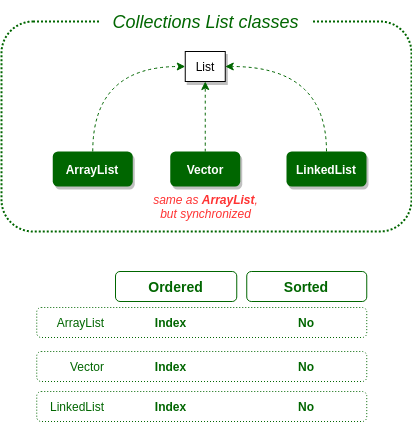

The diagram above was exported from draw.io. Its source (the exported page's mxGraphModel, read from the mxfile embedded in the PNG):
<mxGraphModel dx="798" dy="462" grid="1" gridSize="10" guides="1" tooltips="1" connect="1" arrows="1" fold="1" page="1" pageScale="1" pageWidth="850" pageHeight="1100" math="0" shadow="0">
  <root>
    <mxCell id="0" />
    <mxCell id="1" parent="0" />
    <mxCell id="ofrMqIZAIy42DzQxRxl0-1" value="" style="rounded=1;whiteSpace=wrap;html=1;strokeColor=#006600;fillColor=none;fontColor=#006600;align=left;dashed=1;dashPattern=1 2;" parent="1" vertex="1">
      <mxGeometry x="95.25" y="316" width="330" height="30" as="geometry" />
    </mxCell>
    <mxCell id="ofrMqIZAIy42DzQxRxl0-2" value="" style="rounded=1;whiteSpace=wrap;html=1;shadow=0;fontSize=22;dashed=1;dashPattern=1 1;strokeColor=#006600;strokeWidth=2;" parent="1" vertex="1">
      <mxGeometry x="60" y="30" width="410" height="210" as="geometry" />
    </mxCell>
    <mxCell id="ofrMqIZAIy42DzQxRxl0-3" value="&lt;div&gt;&lt;span style=&quot;font-style: italic ; font-weight: 400 ; letter-spacing: normal ; text-indent: 0px ; text-transform: none ; word-spacing: 0px ; float: none ; display: inline&quot;&gt;&lt;font style=&quot;font-size: 18px&quot;&gt;&amp;nbsp;Collections List classes&amp;nbsp;&lt;/font&gt;&lt;/span&gt;&lt;/div&gt;" style="rounded=1;whiteSpace=wrap;html=1;shadow=0;dashed=1;dashPattern=1 1;labelBackgroundColor=none;strokeColor=none;strokeWidth=2;fillColor=#ffffff;fontFamily=Helvetica;fontSize=19;fontColor=#006600;verticalAlign=middle;align=center;" parent="1" vertex="1">
      <mxGeometry x="157.5" y="10" width="212.5" height="40" as="geometry" />
    </mxCell>
    <mxCell id="ofrMqIZAIy42DzQxRxl0-4" value="List" style="rounded=0;whiteSpace=wrap;html=1;shadow=1;" parent="1" vertex="1">
      <mxGeometry x="243.75" y="60" width="40" height="30" as="geometry" />
    </mxCell>
    <mxCell id="ofrMqIZAIy42DzQxRxl0-9" style="edgeStyle=orthogonalEdgeStyle;orthogonalLoop=1;jettySize=auto;html=1;entryX=0;entryY=0.5;entryDx=0;entryDy=0;dashed=1;strokeColor=#006600;fontColor=#663300;curved=1;exitX=0.5;exitY=0;exitDx=0;exitDy=0;" parent="1" source="ofrMqIZAIy42DzQxRxl0-10" target="ofrMqIZAIy42DzQxRxl0-4" edge="1">
      <mxGeometry relative="1" as="geometry" />
    </mxCell>
    <mxCell id="ofrMqIZAIy42DzQxRxl0-10" value="ArrayList" style="rounded=1;whiteSpace=wrap;html=1;strokeColor=none;fillColor=#006600;fontColor=#FFFFFF;fontStyle=1;shadow=1;" parent="1" vertex="1">
      <mxGeometry x="111.25" y="160" width="80" height="35" as="geometry" />
    </mxCell>
    <mxCell id="ofrMqIZAIy42DzQxRxl0-28" style="edgeStyle=orthogonalEdgeStyle;curved=1;orthogonalLoop=1;jettySize=auto;html=1;entryX=0.5;entryY=1;entryDx=0;entryDy=0;dashed=1;strokeColor=#006600;" parent="1" source="ofrMqIZAIy42DzQxRxl0-12" target="ofrMqIZAIy42DzQxRxl0-4" edge="1">
      <mxGeometry relative="1" as="geometry" />
    </mxCell>
    <mxCell id="ofrMqIZAIy42DzQxRxl0-12" value="Vector" style="rounded=1;whiteSpace=wrap;html=1;strokeColor=none;fillColor=#006600;fontColor=#FFFFFF;fontStyle=1;shadow=1;" parent="1" vertex="1">
      <mxGeometry x="228.75" y="160" width="70" height="35" as="geometry" />
    </mxCell>
    <mxCell id="ofrMqIZAIy42DzQxRxl0-13" style="edgeStyle=orthogonalEdgeStyle;orthogonalLoop=1;jettySize=auto;html=1;entryX=1;entryY=0.5;entryDx=0;entryDy=0;fontColor=#663300;dashed=1;strokeColor=#006600;exitX=0.5;exitY=0;exitDx=0;exitDy=0;curved=1;" parent="1" source="ofrMqIZAIy42DzQxRxl0-14" target="ofrMqIZAIy42DzQxRxl0-4" edge="1">
      <mxGeometry relative="1" as="geometry">
        <mxPoint x="385" y="237.5" as="targetPoint" />
      </mxGeometry>
    </mxCell>
    <mxCell id="ofrMqIZAIy42DzQxRxl0-14" value="LinkedList" style="rounded=1;whiteSpace=wrap;html=1;strokeColor=none;fillColor=#006600;fontColor=#FFFFFF;fontStyle=1;shadow=1;" parent="1" vertex="1">
      <mxGeometry x="345" y="160" width="80" height="35" as="geometry" />
    </mxCell>
    <mxCell id="ofrMqIZAIy42DzQxRxl0-15" value="ArrayList" style="text;html=1;align=right;verticalAlign=middle;resizable=0;points=[];autosize=1;fontColor=#006600;" parent="1" vertex="1">
      <mxGeometry x="104" y="321" width="60" height="20" as="geometry" />
    </mxCell>
    <mxCell id="ofrMqIZAIy42DzQxRxl0-16" value="&lt;span&gt;Index&lt;/span&gt;" style="rounded=0;whiteSpace=wrap;html=1;dashed=1;dashPattern=1 2;strokeColor=none;fillColor=none;fontColor=#006600;align=center;fontStyle=1" parent="1" vertex="1">
      <mxGeometry x="174" y="316" width="111.25" height="30" as="geometry" />
    </mxCell>
    <mxCell id="ofrMqIZAIy42DzQxRxl0-17" value="&lt;span&gt;No&lt;br&gt;&lt;/span&gt;" style="rounded=0;whiteSpace=wrap;html=1;dashed=1;dashPattern=1 2;strokeColor=none;fillColor=none;fontColor=#006600;align=center;fontStyle=1" parent="1" vertex="1">
      <mxGeometry x="305.25" y="316" width="120" height="30" as="geometry" />
    </mxCell>
    <mxCell id="ofrMqIZAIy42DzQxRxl0-21" value="" style="rounded=1;whiteSpace=wrap;html=1;strokeColor=#006600;fillColor=none;fontColor=#006600;align=left;dashed=1;dashPattern=1 2;" parent="1" vertex="1">
      <mxGeometry x="95.25" y="360" width="330" height="30" as="geometry" />
    </mxCell>
    <mxCell id="ofrMqIZAIy42DzQxRxl0-22" value="Vector" style="text;html=1;align=right;verticalAlign=middle;resizable=0;points=[];autosize=1;fontColor=#006600;" parent="1" vertex="1">
      <mxGeometry x="114" y="365" width="50" height="20" as="geometry" />
    </mxCell>
    <mxCell id="ofrMqIZAIy42DzQxRxl0-23" value="Index&lt;span&gt;&lt;br&gt;&lt;/span&gt;" style="rounded=0;whiteSpace=wrap;html=1;dashed=1;dashPattern=1 2;strokeColor=none;fillColor=none;fontColor=#006600;align=center;fontStyle=1" parent="1" vertex="1">
      <mxGeometry x="174" y="360" width="111.25" height="30" as="geometry" />
    </mxCell>
    <mxCell id="ofrMqIZAIy42DzQxRxl0-25" value="&lt;span&gt;&lt;b&gt;No&lt;/b&gt;&lt;br&gt;&lt;/span&gt;" style="rounded=0;whiteSpace=wrap;html=1;dashed=1;dashPattern=1 2;strokeColor=none;fillColor=none;fontColor=#006600;align=center;fontStyle=0" parent="1" vertex="1">
      <mxGeometry x="305.25" y="360" width="120" height="30" as="geometry" />
    </mxCell>
    <mxCell id="ofrMqIZAIy42DzQxRxl0-26" value="&lt;b&gt;Ordered&lt;/b&gt;" style="rounded=1;whiteSpace=wrap;html=1;shadow=0;glass=0;comic=0;strokeColor=#006600;fillColor=none;fontSize=14;fontColor=#006600;align=center;" parent="1" vertex="1">
      <mxGeometry x="174" y="280" width="121.25" height="30" as="geometry" />
    </mxCell>
    <mxCell id="ofrMqIZAIy42DzQxRxl0-27" value="&lt;b&gt;Sorted&lt;/b&gt;" style="rounded=1;whiteSpace=wrap;html=1;shadow=0;glass=0;comic=0;strokeColor=#006600;fillColor=none;fontSize=14;fontColor=#006600;align=center;" parent="1" vertex="1">
      <mxGeometry x="305.25" y="280" width="120" height="30" as="geometry" />
    </mxCell>
    <mxCell id="ofrMqIZAIy42DzQxRxl0-29" value="" style="rounded=1;whiteSpace=wrap;html=1;strokeColor=#006600;fillColor=none;fontColor=#006600;align=left;dashed=1;dashPattern=1 2;" parent="1" vertex="1">
      <mxGeometry x="95.25" y="400" width="330" height="30" as="geometry" />
    </mxCell>
    <mxCell id="ofrMqIZAIy42DzQxRxl0-30" value="LinkedList" style="text;html=1;align=right;verticalAlign=middle;resizable=0;points=[];autosize=1;fontColor=#006600;" parent="1" vertex="1">
      <mxGeometry x="94" y="405" width="70" height="20" as="geometry" />
    </mxCell>
    <mxCell id="ofrMqIZAIy42DzQxRxl0-31" value="Index&lt;span&gt;&lt;br&gt;&lt;/span&gt;" style="rounded=0;whiteSpace=wrap;html=1;dashed=1;dashPattern=1 2;strokeColor=none;fillColor=none;fontColor=#006600;align=center;fontStyle=1" parent="1" vertex="1">
      <mxGeometry x="174" y="400" width="111.25" height="30" as="geometry" />
    </mxCell>
    <mxCell id="ofrMqIZAIy42DzQxRxl0-32" value="&lt;span&gt;&lt;b&gt;No&lt;/b&gt;&lt;br&gt;&lt;/span&gt;" style="rounded=0;whiteSpace=wrap;html=1;dashed=1;dashPattern=1 2;strokeColor=none;fillColor=none;fontColor=#006600;align=center;fontStyle=0" parent="1" vertex="1">
      <mxGeometry x="305.25" y="400" width="120" height="30" as="geometry" />
    </mxCell>
    <mxCell id="UFfYMeNJm-Zue4Rn0Yav-1" value="same as &lt;b&gt;ArrayList&lt;/b&gt;,&lt;br&gt;but synchronized" style="text;html=1;align=center;verticalAlign=middle;resizable=0;points=[];autosize=1;fontColor=#FF3333;fontStyle=2" vertex="1" parent="1">
      <mxGeometry x="203.75" y="200" width="120" height="30" as="geometry" />
    </mxCell>
  </root>
</mxGraphModel>